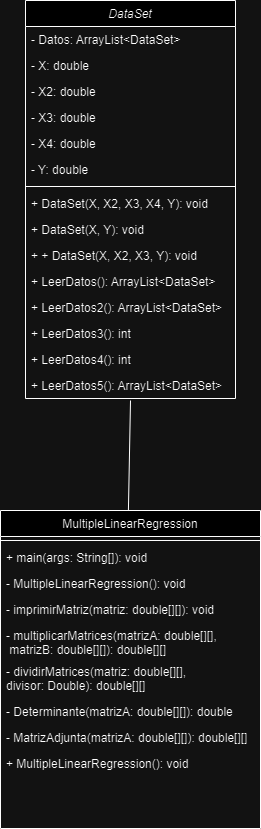

The diagram above was exported from draw.io. Its source (the exported page's mxGraphModel, read from the mxfile embedded in the PNG):
<mxGraphModel dx="1633" dy="804" grid="1" gridSize="10" guides="1" tooltips="1" connect="1" arrows="1" fold="1" page="1" pageScale="1" pageWidth="827" pageHeight="1169" math="0" shadow="0">
  <root>
    <mxCell id="WIyWlLk6GJQsqaUBKTNV-0" />
    <mxCell id="WIyWlLk6GJQsqaUBKTNV-1" parent="WIyWlLk6GJQsqaUBKTNV-0" />
    <mxCell id="zkfFHV4jXpPFQw0GAbJ--17" value="MultipleLinearRegression" style="swimlane;fontStyle=0;align=center;verticalAlign=top;childLayout=stackLayout;horizontal=1;startSize=26;horizontalStack=0;resizeParent=1;resizeLast=0;collapsible=1;marginBottom=0;rounded=0;shadow=0;strokeWidth=1;" parent="WIyWlLk6GJQsqaUBKTNV-1" vertex="1">
      <mxGeometry x="15" y="630" width="260" height="318" as="geometry">
        <mxRectangle x="550" y="140" width="160" height="26" as="alternateBounds" />
      </mxGeometry>
    </mxCell>
    <mxCell id="zkfFHV4jXpPFQw0GAbJ--23" value="" style="line;html=1;strokeWidth=1;align=left;verticalAlign=middle;spacingTop=-1;spacingLeft=3;spacingRight=3;rotatable=0;labelPosition=right;points=[];portConstraint=eastwest;" parent="zkfFHV4jXpPFQw0GAbJ--17" vertex="1">
      <mxGeometry y="26" width="260" height="8" as="geometry" />
    </mxCell>
    <mxCell id="zkfFHV4jXpPFQw0GAbJ--18" value="+ main(args: String[]): void" style="text;align=left;verticalAlign=top;spacingLeft=4;spacingRight=4;overflow=hidden;rotatable=0;points=[[0,0.5],[1,0.5]];portConstraint=eastwest;" parent="zkfFHV4jXpPFQw0GAbJ--17" vertex="1">
      <mxGeometry y="34" width="260" height="26" as="geometry" />
    </mxCell>
    <mxCell id="zkfFHV4jXpPFQw0GAbJ--19" value="- MultipleLinearRegression(): void" style="text;align=left;verticalAlign=top;spacingLeft=4;spacingRight=4;overflow=hidden;rotatable=0;points=[[0,0.5],[1,0.5]];portConstraint=eastwest;rounded=0;shadow=0;html=0;" parent="zkfFHV4jXpPFQw0GAbJ--17" vertex="1">
      <mxGeometry y="60" width="260" height="26" as="geometry" />
    </mxCell>
    <mxCell id="zkfFHV4jXpPFQw0GAbJ--20" value="- imprimirMatriz(matriz: double[][]): void" style="text;align=left;verticalAlign=top;spacingLeft=4;spacingRight=4;overflow=hidden;rotatable=0;points=[[0,0.5],[1,0.5]];portConstraint=eastwest;rounded=0;shadow=0;html=0;" parent="zkfFHV4jXpPFQw0GAbJ--17" vertex="1">
      <mxGeometry y="86" width="260" height="26" as="geometry" />
    </mxCell>
    <mxCell id="zkfFHV4jXpPFQw0GAbJ--21" value="- multiplicarMatrices(matrizA: double[][],&#10; matrizB: double[][]): double[][]" style="text;align=left;verticalAlign=top;spacingLeft=4;spacingRight=4;overflow=hidden;rotatable=0;points=[[0,0.5],[1,0.5]];portConstraint=eastwest;rounded=0;shadow=0;html=0;" parent="zkfFHV4jXpPFQw0GAbJ--17" vertex="1">
      <mxGeometry y="112" width="260" height="36" as="geometry" />
    </mxCell>
    <mxCell id="zkfFHV4jXpPFQw0GAbJ--22" value="- dividirMatrices(matriz: double[][], &#10;divisor: Double): double[][]" style="text;align=left;verticalAlign=top;spacingLeft=4;spacingRight=4;overflow=hidden;rotatable=0;points=[[0,0.5],[1,0.5]];portConstraint=eastwest;rounded=0;shadow=0;html=0;" parent="zkfFHV4jXpPFQw0GAbJ--17" vertex="1">
      <mxGeometry y="148" width="260" height="40" as="geometry" />
    </mxCell>
    <mxCell id="KZK7LFHZecN0luK9IPYn-22" value="- Determinante(matrizA: double[][]): double" style="text;align=left;verticalAlign=top;spacingLeft=4;spacingRight=4;overflow=hidden;rotatable=0;points=[[0,0.5],[1,0.5]];portConstraint=eastwest;rounded=0;shadow=0;html=0;" parent="zkfFHV4jXpPFQw0GAbJ--17" vertex="1">
      <mxGeometry y="188" width="260" height="26" as="geometry" />
    </mxCell>
    <mxCell id="KZK7LFHZecN0luK9IPYn-23" value="- MatrizAdjunta(matrizA: double[][]): double[][]" style="text;align=left;verticalAlign=top;spacingLeft=4;spacingRight=4;overflow=hidden;rotatable=0;points=[[0,0.5],[1,0.5]];portConstraint=eastwest;rounded=0;shadow=0;html=0;" parent="zkfFHV4jXpPFQw0GAbJ--17" vertex="1">
      <mxGeometry y="214" width="260" height="26" as="geometry" />
    </mxCell>
    <mxCell id="KZK7LFHZecN0luK9IPYn-24" value="+ MultipleLinearRegression(): void " style="text;align=left;verticalAlign=top;spacingLeft=4;spacingRight=4;overflow=hidden;rotatable=0;points=[[0,0.5],[1,0.5]];portConstraint=eastwest;rounded=0;shadow=0;html=0;" parent="zkfFHV4jXpPFQw0GAbJ--17" vertex="1">
      <mxGeometry y="240" width="260" height="26" as="geometry" />
    </mxCell>
    <mxCell id="KZK7LFHZecN0luK9IPYn-0" value="DataSet" style="swimlane;fontStyle=2;align=center;verticalAlign=top;childLayout=stackLayout;horizontal=1;startSize=26;horizontalStack=0;resizeParent=1;resizeLast=0;collapsible=1;marginBottom=0;rounded=0;shadow=0;strokeWidth=1;" parent="WIyWlLk6GJQsqaUBKTNV-1" vertex="1">
      <mxGeometry x="40" y="120" width="210" height="398" as="geometry">
        <mxRectangle x="230" y="140" width="160" height="26" as="alternateBounds" />
      </mxGeometry>
    </mxCell>
    <mxCell id="KZK7LFHZecN0luK9IPYn-1" value="- Datos: ArrayList&lt;DataSet&gt;" style="text;align=left;verticalAlign=top;spacingLeft=4;spacingRight=4;overflow=hidden;rotatable=0;points=[[0,0.5],[1,0.5]];portConstraint=eastwest;fontColor=default;labelBorderColor=none;labelBackgroundColor=none;" parent="KZK7LFHZecN0luK9IPYn-0" vertex="1">
      <mxGeometry y="26" width="210" height="26" as="geometry" />
    </mxCell>
    <mxCell id="KZK7LFHZecN0luK9IPYn-8" value="- X: double" style="text;align=left;verticalAlign=top;spacingLeft=4;spacingRight=4;overflow=hidden;rotatable=0;points=[[0,0.5],[1,0.5]];portConstraint=eastwest;rounded=0;shadow=0;html=0;" parent="KZK7LFHZecN0luK9IPYn-0" vertex="1">
      <mxGeometry y="52" width="210" height="26" as="geometry" />
    </mxCell>
    <mxCell id="KZK7LFHZecN0luK9IPYn-7" value="- X2: double" style="text;align=left;verticalAlign=top;spacingLeft=4;spacingRight=4;overflow=hidden;rotatable=0;points=[[0,0.5],[1,0.5]];portConstraint=eastwest;rounded=0;shadow=0;html=0;" parent="KZK7LFHZecN0luK9IPYn-0" vertex="1">
      <mxGeometry y="78" width="210" height="26" as="geometry" />
    </mxCell>
    <mxCell id="KZK7LFHZecN0luK9IPYn-6" value="- X3: double" style="text;align=left;verticalAlign=top;spacingLeft=4;spacingRight=4;overflow=hidden;rotatable=0;points=[[0,0.5],[1,0.5]];portConstraint=eastwest;rounded=0;shadow=0;html=0;" parent="KZK7LFHZecN0luK9IPYn-0" vertex="1">
      <mxGeometry y="104" width="210" height="26" as="geometry" />
    </mxCell>
    <mxCell id="KZK7LFHZecN0luK9IPYn-2" value="- X4: double" style="text;align=left;verticalAlign=top;spacingLeft=4;spacingRight=4;overflow=hidden;rotatable=0;points=[[0,0.5],[1,0.5]];portConstraint=eastwest;rounded=0;shadow=0;html=0;" parent="KZK7LFHZecN0luK9IPYn-0" vertex="1">
      <mxGeometry y="130" width="210" height="26" as="geometry" />
    </mxCell>
    <mxCell id="KZK7LFHZecN0luK9IPYn-9" value="- Y: double " style="text;align=left;verticalAlign=top;spacingLeft=4;spacingRight=4;overflow=hidden;rotatable=0;points=[[0,0.5],[1,0.5]];portConstraint=eastwest;rounded=0;shadow=0;html=0;" parent="KZK7LFHZecN0luK9IPYn-0" vertex="1">
      <mxGeometry y="156" width="210" height="26" as="geometry" />
    </mxCell>
    <mxCell id="KZK7LFHZecN0luK9IPYn-3" value="" style="line;html=1;strokeWidth=1;align=left;verticalAlign=middle;spacingTop=-1;spacingLeft=3;spacingRight=3;rotatable=0;labelPosition=right;points=[];portConstraint=eastwest;" parent="KZK7LFHZecN0luK9IPYn-0" vertex="1">
      <mxGeometry y="182" width="210" height="8" as="geometry" />
    </mxCell>
    <mxCell id="KZK7LFHZecN0luK9IPYn-4" value="+ DataSet(X, X2, X3, X4, Y): void" style="text;align=left;verticalAlign=top;spacingLeft=4;spacingRight=4;overflow=hidden;rotatable=0;points=[[0,0.5],[1,0.5]];portConstraint=eastwest;" parent="KZK7LFHZecN0luK9IPYn-0" vertex="1">
      <mxGeometry y="190" width="210" height="26" as="geometry" />
    </mxCell>
    <mxCell id="KZK7LFHZecN0luK9IPYn-5" value="+ DataSet(X, Y): void" style="text;align=left;verticalAlign=top;spacingLeft=4;spacingRight=4;overflow=hidden;rotatable=0;points=[[0,0.5],[1,0.5]];portConstraint=eastwest;" parent="KZK7LFHZecN0luK9IPYn-0" vertex="1">
      <mxGeometry y="216" width="210" height="26" as="geometry" />
    </mxCell>
    <mxCell id="KZK7LFHZecN0luK9IPYn-10" value="+ + DataSet(X, X2, X3, Y): void" style="text;align=left;verticalAlign=top;spacingLeft=4;spacingRight=4;overflow=hidden;rotatable=0;points=[[0,0.5],[1,0.5]];portConstraint=eastwest;" parent="KZK7LFHZecN0luK9IPYn-0" vertex="1">
      <mxGeometry y="242" width="210" height="26" as="geometry" />
    </mxCell>
    <mxCell id="KZK7LFHZecN0luK9IPYn-11" value="+ LeerDatos(): ArrayList&lt;DataSet&gt; " style="text;align=left;verticalAlign=top;spacingLeft=4;spacingRight=4;overflow=hidden;rotatable=0;points=[[0,0.5],[1,0.5]];portConstraint=eastwest;" parent="KZK7LFHZecN0luK9IPYn-0" vertex="1">
      <mxGeometry y="268" width="210" height="26" as="geometry" />
    </mxCell>
    <mxCell id="KZK7LFHZecN0luK9IPYn-13" value="+ LeerDatos2(): ArrayList&lt;DataSet&gt;" style="text;align=left;verticalAlign=top;spacingLeft=4;spacingRight=4;overflow=hidden;rotatable=0;points=[[0,0.5],[1,0.5]];portConstraint=eastwest;" parent="KZK7LFHZecN0luK9IPYn-0" vertex="1">
      <mxGeometry y="294" width="210" height="26" as="geometry" />
    </mxCell>
    <mxCell id="KZK7LFHZecN0luK9IPYn-12" value="+ LeerDatos3(): int" style="text;align=left;verticalAlign=top;spacingLeft=4;spacingRight=4;overflow=hidden;rotatable=0;points=[[0,0.5],[1,0.5]];portConstraint=eastwest;" parent="KZK7LFHZecN0luK9IPYn-0" vertex="1">
      <mxGeometry y="320" width="210" height="26" as="geometry" />
    </mxCell>
    <mxCell id="KZK7LFHZecN0luK9IPYn-14" value="+ LeerDatos4(): int" style="text;align=left;verticalAlign=top;spacingLeft=4;spacingRight=4;overflow=hidden;rotatable=0;points=[[0,0.5],[1,0.5]];portConstraint=eastwest;" parent="KZK7LFHZecN0luK9IPYn-0" vertex="1">
      <mxGeometry y="346" width="210" height="26" as="geometry" />
    </mxCell>
    <mxCell id="KZK7LFHZecN0luK9IPYn-15" value="+ LeerDatos5(): ArrayList&lt;DataSet&gt;" style="text;align=left;verticalAlign=top;spacingLeft=4;spacingRight=4;overflow=hidden;rotatable=0;points=[[0,0.5],[1,0.5]];portConstraint=eastwest;" parent="KZK7LFHZecN0luK9IPYn-0" vertex="1">
      <mxGeometry y="372" width="210" height="26" as="geometry" />
    </mxCell>
    <mxCell id="8t5FfSNib_vmUNu_pPau-0" value="" style="endArrow=none;html=1;rounded=0;entryX=0.492;entryY=0;entryDx=0;entryDy=0;entryPerimeter=0;" edge="1" parent="WIyWlLk6GJQsqaUBKTNV-1" target="zkfFHV4jXpPFQw0GAbJ--17">
      <mxGeometry width="50" height="50" relative="1" as="geometry">
        <mxPoint x="145" y="520" as="sourcePoint" />
        <mxPoint x="440" y="390" as="targetPoint" />
      </mxGeometry>
    </mxCell>
  </root>
</mxGraphModel>